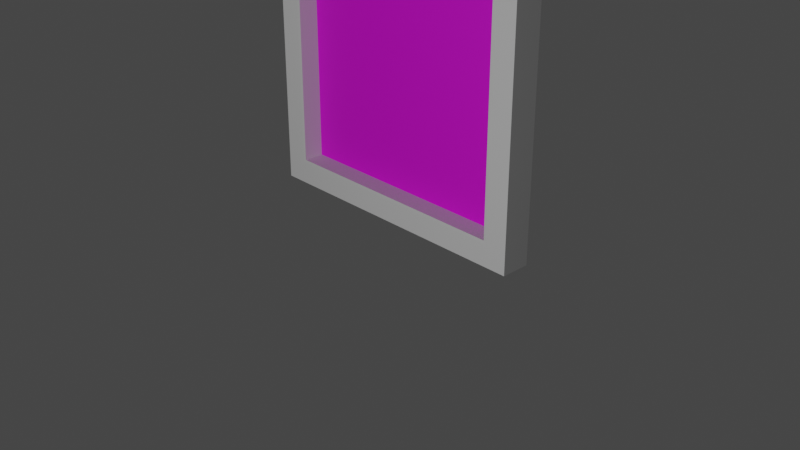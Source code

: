 # Source: painting.blend  (saved by Blender 2.81.16; exported with 4.5.12 LTS)
import bpy
from mathutils import Matrix  # noqa: F401  (used for matrix-valued properties, if any)

bpy.ops.wm.read_factory_settings(use_empty=True)
scene = bpy.context.scene
scene.name = 'Scene'

# ---- collections
col_collection = bpy.data.collections.new('Collection'); scene.collection.children.link(col_collection)

# ---- images (referenced by path relative to the original .blend; pixels are not part of the script)
import os
ASSET_DIR = os.environ.get("B2B_ASSET_DIR", "")  # directory of the original .blend (textures are referenced by path, not embedded)
HERE = os.path.dirname(os.path.abspath(__file__))  # packed textures are extracted next to this script under _unpacked/

def load_image(name, relpath, width, height, colorspace="sRGB"):
    """Load a texture the original file referenced (path relative to the .blend, or extracted next to this script)."""
    p = next((c for c in (os.path.join(HERE, relpath), os.path.join(ASSET_DIR, relpath)) if relpath and os.path.exists(c)), "")
    if p:
        img = bpy.data.images.load(p, check_existing=True)
        img.name = name
    else:  # same state as the original file: an image datablock whose file is absent (Cycles renders it pink)
        img = bpy.data.images.new(name, width, height)
        img.source = "FILE"
        img.filepath = "//" + (relpath or name)
    img.colorspace_settings.name = colorspace
    return img
img_1dsc_0047_jpg = load_image('1DSC_0047.jpg', '1DSC_0047.jpg', 1024, 1024, 'sRGB')

# ---- materials (node trees are filled in below, after node groups)
mat_material_001 = bpy.data.materials.new('Material.001')
mat_material_001.use_transparent_shadow = False
mat_material = bpy.data.materials.new('Material')
mat_material.use_transparent_shadow = False
mat_material_002 = bpy.data.materials.new('Material.002')
mat_material_002.use_transparent_shadow = False

# ---- material node trees
mat_material_001.use_nodes = True; mat_material_001.node_tree.nodes.clear()
_N = mat_material_001.node_tree.nodes; _L = mat_material_001.node_tree.links
n0 = _N.new('ShaderNodeOutputMaterial'); n0.name = 'Material Output'; n0.location = (431, 193)
n1 = _N.new('ShaderNodeBsdfPrincipled'); n1.name = 'Principled BSDF'; n1.location = (10, 205)
n1.distribution = 'GGX'
n1.subsurface_method = 'BURLEY'
n1.inputs[1].default_value = 0.07273
n1.inputs[3].default_value = 1.45
n1.inputs[27].default_value = (0.0, 0.0, 0.0, 1.0)
n1.inputs[28].default_value = 1.0
_L.new(n1.outputs[0], n0.inputs[0])
n0.is_active_output = True
mat_material.use_nodes = True; mat_material.node_tree.nodes.clear()
_N = mat_material.node_tree.nodes; _L = mat_material.node_tree.links
n0 = _N.new('ShaderNodeOutputMaterial'); n0.name = 'Material Output'; n0.location = (300, 300)
n1 = _N.new('ShaderNodeBsdfPrincipled'); n1.name = 'Principled BSDF'; n1.location = (10, 300)
n1.distribution = 'GGX'
n1.subsurface_method = 'BURLEY'
n1.inputs[0].default_value = (1.0, 1.0, 1.0, 1.0)
n1.inputs[1].default_value = 0.2045
n1.inputs[3].default_value = 1.45
n1.inputs[27].default_value = (0.0, 0.0, 0.0, 1.0)
n1.inputs[28].default_value = 1.0
_L.new(n1.outputs[0], n0.inputs[0])
n0.is_active_output = True
mat_material_002.use_nodes = True; mat_material_002.node_tree.nodes.clear()
_N = mat_material_002.node_tree.nodes; _L = mat_material_002.node_tree.links
n0 = _N.new('ShaderNodeOutputMaterial'); n0.name = 'Material Output'; n0.location = (705, 199)
n1 = _N.new('ShaderNodeBsdfPrincipled'); n1.name = 'Principled BSDF'; n1.location = (415, 199)
n1.distribution = 'GGX'
n1.subsurface_method = 'BURLEY'
n1.inputs[3].default_value = 1.45
n1.inputs[27].default_value = (0.0, 0.0, 0.0, 1.0)
n1.inputs[28].default_value = 1.0
n2 = _N.new('ShaderNodeTexImage'); n2.name = 'Image Texture'; n2.location = (89, 169)
n2.image = img_1dsc_0047_jpg
_L.new(n1.outputs[0], n0.inputs[0])
_L.new(n2.outputs[0], n1.inputs[0])
n0.is_active_output = True

# ---- world
world_world = bpy.data.worlds.new('World'); scene.world = world_world
world_world.use_nodes = True; world_world.node_tree.nodes.clear()
_N = world_world.node_tree.nodes; _L = world_world.node_tree.links
n0 = _N.new('ShaderNodeOutputWorld'); n0.name = 'World Output'; n0.location = (300, 300)
n1 = _N.new('ShaderNodeBackground'); n1.name = 'Background'; n1.location = (10, 300)
n1.inputs[0].default_value = (0.05088, 0.05088, 0.05088, 1.0)
_L.new(n1.outputs[0], n0.inputs[0])
n0.is_active_output = True
world_world.color = (0.05088, 0.05088, 0.05088)
world_world.use_sun_shadow = False
world_world.sun_shadow_jitter_overblur = 0.0

# ---- cameras
cam_camera = bpy.data.cameras.new('Camera')
cam_camera.clip_end = 100.0
cam_camera.ortho_scale = 7.314

# ---- lights
light_light = bpy.data.lights.new('Light', 'POINT')
light_light.transmission_factor = 0.0
light_light.energy = 1000.0
light_light.shadow_soft_size = 0.1
light_light.shadow_maximum_resolution = 0.006
light_light.use_absolute_resolution = True

# ---- meshes
me_cube = bpy.data.meshes.new('Cube')
me_cube.from_pydata([(1.133, -1.0, 1.0), (1.133, -1.0, -1.0), (-1.133, -1.0, 1.0), (-1.133, -1.0, -1.0), (1.133, 1.0, -1.0), (-1.133, 1.0, -1.0), (1.133, 1.0, 1.0), (-1.133, 1.0, 1.0), (0.9391, -0.4322, -0.8287), (-0.9391, -0.4322, -0.8287), (0.9391, -0.4322, 0.8287), (-0.9391, -0.4322, 0.8287), (0.9391, -0.4322, -0.8287), (-0.9391, -0.4322, -0.8287), (0.9391, -0.4322, 0.8287), (0.9391, 0.9819, 0.8287), (0.9596, 1.0, 0.8468), (0.9391, 0.9819, -0.8287), (0.9596, 1.0, -0.8468), (-0.9596, 1.0, 0.8468), (-0.9391, 0.9819, 0.8287), (-0.9596, 1.0, -0.8468), (-0.9391, 0.9819, -0.8287), (0.9391, -0.4322, -0.8287), (0.9391, -0.4322, -0.8287), (-0.9391, -0.4322, -0.8287), (-0.9391, -0.4322, -0.8287), (0.9391, -0.4322, 0.8287), (0.9391, -0.4322, 0.8287), (-0.9391, -0.4322, 0.8287), (-0.9391, -0.4322, 0.8287), (-0.9391, -0.4322, 0.8287), (-0.9391, 0.9819, -0.8287), (-0.9391, 0.9819, -0.8287), (0.9391, 0.9819, -0.8287), (0.9391, 0.9819, -0.8287), (0.9391, 0.9819, 0.8287), (0.9391, 0.9819, 0.8287), (-0.9391, 0.9819, 0.8287), (-0.9391, 0.9819, 0.8287)], [], [(6, 7, 2, 0), (1, 0, 2, 3), (3, 2, 7, 5), (5, 4, 1, 3), (4, 6, 0, 1), (35, 33, 25, 23), (22, 39, 29, 26), (20, 37, 28, 30), (18, 16, 6, 4), (9, 11, 31, 13), (16, 19, 7, 6), (19, 21, 5, 7), (21, 18, 4, 5), (24, 9, 13, 12), (11, 27, 14, 31), (27, 24, 12, 14), (18, 21, 32, 34), (16, 18, 34, 36), (38, 32, 21, 19), (19, 16, 36, 38), (15, 17, 8, 10)])
_uv = me_cube.uv_layers.new(name='UVMap')
_uv.uv.foreach_set('vector', [0.6299, 0.3661, 0.6299, 0.7323, 0.315, 0.7323, 0.315, 0.3661, 0.315, 7.703e-08, 0.6299, 0.0, 0.6299, 0.3661, 0.315, 0.3661, 0.9449, 0.3231, 0.6299, 0.3231, 0.6299, 3.851e-08, 0.9449, 0.0, 2.816e-08, 0.8544, 0.0, 0.4883, 0.315, 0.4883, 0.315, 0.8544, 0.315, 0.2138, 5.632e-08, 0.2138, 0.0, 7.703e-08, 0.315, 0.0, 0.8526, 0.3231, 0.8526, 0.6265, 0.6299, 0.6265, 0.6299, 0.3231, 0.8526, 0.5908, 0.8526, 0.3231, 1.0, 0.3231, 1.0, 0.5908, 0.6299, 0.9299, 0.6299, 0.6265, 0.8526, 0.6265, 0.8526, 0.9299, 0.2908, 0.2348, 0.02412, 0.2348, 5.632e-08, 0.2138, 0.315, 0.2138, 0.0, 0.0, 0.0, 0.0, 0.0, 0.0, 0.0, 0.0, 0.02412, 0.2348, 0.02412, 0.4673, 1.314e-07, 0.4883, 5.632e-08, 0.2138, 0.02412, 0.4673, 0.2908, 0.4673, 0.315, 0.4883, 1.314e-07, 0.4883, 0.2908, 0.4673, 0.2908, 0.2348, 0.315, 0.2138, 0.315, 0.4883, 0.0, 0.0, 0.0, 0.0, 0.0, 0.0, 0.0, 0.0, 0.0, 0.0, 0.0, 0.0, 0.0, 0.0, 0.0, 0.0, 0.0, 0.0, 0.0, 0.0, 0.0, 0.0, 0.0, 0.0, 0.8555, 0.5908, 0.8555, 0.9009, 0.8526, 0.8976, 0.8526, 0.5941, 0.8583, 0.8644, 0.8583, 0.5908, 0.8612, 0.5938, 0.8612, 0.8615, 0.02697, 0.4629, 0.288, 0.4629, 0.2908, 0.4673, 0.02412, 0.4673, 0.8555, 0.9009, 0.8555, 0.5908, 0.8583, 0.5941, 0.8583, 0.8976, 0.5377, 0.7323, 0.5377, 1.0, 0.315, 1.0, 0.315, 0.7323])
me_cube.materials.append(None)
me_cube.materials.append(mat_material_001)
me_cube.materials.append(mat_material)
me_cube.use_remesh_preserve_volume = False
me_cube.use_remesh_preserve_attributes = False
me_cube.use_mirror_vertex_groups = False
me_cube.update()
me_cube_001 = bpy.data.meshes.new('Cube.001')
me_cube_001.from_pydata([(-0.9391, -0.4322, 0.8287), (0.9391, -0.4322, -0.8287), (-0.9391, -0.4322, -0.8287), (0.9391, -0.4322, 0.8287)], [], [(2, 0, 3, 1)])
_uv = me_cube_001.uv_layers.new(name='UVMap')
_uv.uv.foreach_set('vector', [0.01343, 0.003378, 0.01343, 0.9424, 0.9715, 0.9424, 0.9715, 0.003378])
me_cube_001.materials.append(mat_material_002)
me_cube_001.materials.append(mat_material_001)
me_cube_001.use_remesh_preserve_volume = False
me_cube_001.use_remesh_preserve_attributes = False
me_cube_001.use_mirror_vertex_groups = False
me_cube_001.update()

# ---- objects
ob_cube = bpy.data.objects.new('Cube', me_cube)
ob_light = bpy.data.objects.new('Light', light_light)
ob_camera = bpy.data.objects.new('Camera', cam_camera)
ob_cube_001 = bpy.data.objects.new('Cube.001', me_cube_001)

# ---- transforms, parenting, visibility, modifiers, constraints
ob_cube.location = (0.0, 0.0, 1.578)
ob_cube.scale = (1.376, -0.155, 1.555)
ob_cube.lock_rotations_4d = False
ob_cube.empty_display_type = 'ARROWS'
ob_cube.lineart.crease_threshold = 0.0
ob_light.location = (2.483, -9.029, 2.772)
ob_light.rotation_euler = (0.6503, 0.05522, 1.866)
ob_light.lock_rotations_4d = False
ob_light.empty_display_type = 'ARROWS'
ob_light.color = (0.0, 0.0, 0.0, 0.0)
ob_light.lineart.crease_threshold = 0.0
ob_camera.location = (7.359, -6.926, 4.958)
ob_camera.rotation_euler = (1.109, 0.0, 0.8149)
ob_camera.lock_rotations_4d = False
ob_camera.empty_display_type = 'ARROWS'
ob_camera.color = (0.0, 0.0, 0.0, 0.0)
ob_camera.display_type = 'WIRE'
ob_camera.lineart.crease_threshold = 0.0
ob_cube_001.location = (0.0, 0.0, 1.578)
ob_cube_001.scale = (1.376, -0.155, 1.555)
ob_cube_001.lock_rotations_4d = False
ob_cube_001.empty_display_type = 'ARROWS'
ob_cube_001.lineart.crease_threshold = 0.0

# ---- collection membership
col_collection.objects.link(ob_cube)
col_collection.objects.link(ob_light)
col_collection.objects.link(ob_camera)
col_collection.objects.link(ob_cube_001)

# ---- scene / render settings (as saved in the file)
scene.camera = ob_camera
scene.frame_start = 1; scene.frame_end = 250; scene.frame_set(1)
scene.render.engine = 'BLENDER_EEVEE_NEXT'
scene.cycles.use_denoising = False
scene.cycles.samples = 128
scene.cycles.sampling_pattern = 'TABULATED_SOBOL'
scene.cycles.use_adaptive_sampling = False
scene.cycles.use_light_tree = False
scene.view_settings.view_transform = 'Filmic'
bpy.context.view_layer.update()
